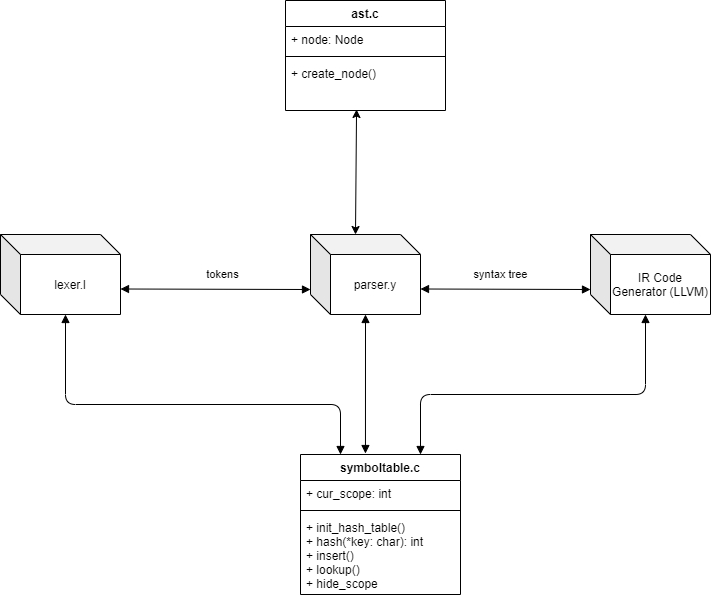

The diagram above was exported from draw.io. Its source (the exported page's mxGraphModel, read from the mxfile embedded in the PNG):
<mxGraphModel dx="1422" dy="794" grid="1" gridSize="10" guides="1" tooltips="1" connect="1" arrows="1" fold="1" page="1" pageScale="1" pageWidth="850" pageHeight="1100" math="0" shadow="0">
  <root>
    <mxCell id="0" />
    <mxCell id="1" parent="0" />
    <mxCell id="6XDfN6TnZHPwLypg31lS-1" value="symboltable.c" style="swimlane;fontStyle=1;align=center;verticalAlign=top;childLayout=stackLayout;horizontal=1;startSize=26;horizontalStack=0;resizeParent=1;resizeParentMax=0;resizeLast=0;collapsible=1;marginBottom=0;" parent="1" vertex="1">
      <mxGeometry x="330" y="490" width="160" height="140" as="geometry" />
    </mxCell>
    <mxCell id="6XDfN6TnZHPwLypg31lS-2" value="+ cur_scope: int" style="text;strokeColor=none;fillColor=none;align=left;verticalAlign=top;spacingLeft=4;spacingRight=4;overflow=hidden;rotatable=0;points=[[0,0.5],[1,0.5]];portConstraint=eastwest;" parent="6XDfN6TnZHPwLypg31lS-1" vertex="1">
      <mxGeometry y="26" width="160" height="26" as="geometry" />
    </mxCell>
    <mxCell id="6XDfN6TnZHPwLypg31lS-3" value="" style="line;strokeWidth=1;fillColor=none;align=left;verticalAlign=middle;spacingTop=-1;spacingLeft=3;spacingRight=3;rotatable=0;labelPosition=right;points=[];portConstraint=eastwest;" parent="6XDfN6TnZHPwLypg31lS-1" vertex="1">
      <mxGeometry y="52" width="160" height="8" as="geometry" />
    </mxCell>
    <mxCell id="6XDfN6TnZHPwLypg31lS-4" value="+ init_hash_table()&#10;+ hash(*key: char): int&#10;+ insert()&#10;+ lookup()&#10;+ hide_scope" style="text;strokeColor=none;fillColor=none;align=left;verticalAlign=top;spacingLeft=4;spacingRight=4;overflow=hidden;rotatable=0;points=[[0,0.5],[1,0.5]];portConstraint=eastwest;" parent="6XDfN6TnZHPwLypg31lS-1" vertex="1">
      <mxGeometry y="60" width="160" height="80" as="geometry" />
    </mxCell>
    <mxCell id="6XDfN6TnZHPwLypg31lS-7" value="" style="endArrow=block;startArrow=block;endFill=1;startFill=1;html=1;entryX=0;entryY=0.5;entryDx=0;entryDy=0;" parent="1" edge="1">
      <mxGeometry width="160" relative="1" as="geometry">
        <mxPoint x="150" y="324.5" as="sourcePoint" />
        <mxPoint x="340" y="325" as="targetPoint" />
      </mxGeometry>
    </mxCell>
    <mxCell id="6XDfN6TnZHPwLypg31lS-8" value="tokens" style="edgeLabel;html=1;align=center;verticalAlign=middle;resizable=0;points=[];" parent="6XDfN6TnZHPwLypg31lS-7" vertex="1" connectable="0">
      <mxGeometry x="0.3088" y="4" relative="1" as="geometry">
        <mxPoint x="-22.02" y="-10.83" as="offset" />
      </mxGeometry>
    </mxCell>
    <mxCell id="6XDfN6TnZHPwLypg31lS-10" value="" style="endArrow=block;startArrow=block;endFill=1;startFill=1;html=1;entryX=0;entryY=0.5;entryDx=0;entryDy=0;" parent="1" edge="1">
      <mxGeometry width="160" relative="1" as="geometry">
        <mxPoint x="450" y="324.5" as="sourcePoint" />
        <mxPoint x="620" y="325" as="targetPoint" />
      </mxGeometry>
    </mxCell>
    <mxCell id="6XDfN6TnZHPwLypg31lS-12" value="syntax tree" style="edgeLabel;html=1;align=center;verticalAlign=middle;resizable=0;points=[];" parent="6XDfN6TnZHPwLypg31lS-10" vertex="1" connectable="0">
      <mxGeometry x="-0.247" relative="1" as="geometry">
        <mxPoint x="16" y="-14.69" as="offset" />
      </mxGeometry>
    </mxCell>
    <mxCell id="6XDfN6TnZHPwLypg31lS-13" value="" style="endArrow=block;startArrow=block;endFill=1;startFill=1;html=1;exitX=0.5;exitY=1;exitDx=0;exitDy=0;entryX=0.25;entryY=0;entryDx=0;entryDy=0;" parent="1" target="6XDfN6TnZHPwLypg31lS-1" edge="1">
      <mxGeometry width="160" relative="1" as="geometry">
        <mxPoint x="95" y="350" as="sourcePoint" />
        <mxPoint x="260" y="470" as="targetPoint" />
        <Array as="points">
          <mxPoint x="95" y="440" />
          <mxPoint x="370" y="440" />
        </Array>
      </mxGeometry>
    </mxCell>
    <mxCell id="6XDfN6TnZHPwLypg31lS-14" value="" style="endArrow=block;startArrow=block;endFill=1;startFill=1;html=1;exitX=0.5;exitY=1;exitDx=0;exitDy=0;entryX=0.406;entryY=-0.007;entryDx=0;entryDy=0;entryPerimeter=0;" parent="1" target="6XDfN6TnZHPwLypg31lS-1" edge="1">
      <mxGeometry width="160" relative="1" as="geometry">
        <mxPoint x="395" y="350" as="sourcePoint" />
        <mxPoint x="520" y="380" as="targetPoint" />
      </mxGeometry>
    </mxCell>
    <mxCell id="6XDfN6TnZHPwLypg31lS-15" value="" style="endArrow=block;startArrow=block;endFill=1;startFill=1;html=1;entryX=0.5;entryY=1;entryDx=0;entryDy=0;exitX=0.75;exitY=0;exitDx=0;exitDy=0;" parent="1" source="6XDfN6TnZHPwLypg31lS-1" edge="1">
      <mxGeometry width="160" relative="1" as="geometry">
        <mxPoint x="490" y="410" as="sourcePoint" />
        <mxPoint x="675" y="350" as="targetPoint" />
        <Array as="points">
          <mxPoint x="450" y="430" />
          <mxPoint x="675" y="430" />
        </Array>
      </mxGeometry>
    </mxCell>
    <mxCell id="-bbWVqnh32ZH5U88F_kU-1" value="lexer.l" style="shape=cube;whiteSpace=wrap;html=1;boundedLbl=1;backgroundOutline=1;darkOpacity=0.05;darkOpacity2=0.1;" parent="1" vertex="1">
      <mxGeometry x="30" y="270" width="120" height="80" as="geometry" />
    </mxCell>
    <mxCell id="-bbWVqnh32ZH5U88F_kU-2" value="parser.y" style="shape=cube;whiteSpace=wrap;html=1;boundedLbl=1;backgroundOutline=1;darkOpacity=0.05;darkOpacity2=0.1;" parent="1" vertex="1">
      <mxGeometry x="340" y="270" width="110" height="80" as="geometry" />
    </mxCell>
    <mxCell id="-bbWVqnh32ZH5U88F_kU-5" value="ast.c" style="swimlane;fontStyle=1;align=center;verticalAlign=top;childLayout=stackLayout;horizontal=1;startSize=26;horizontalStack=0;resizeParent=1;resizeParentMax=0;resizeLast=0;collapsible=1;marginBottom=0;" parent="1" vertex="1">
      <mxGeometry x="315" y="36" width="160" height="110" as="geometry" />
    </mxCell>
    <mxCell id="-bbWVqnh32ZH5U88F_kU-6" value="+ node: Node" style="text;strokeColor=none;fillColor=none;align=left;verticalAlign=top;spacingLeft=4;spacingRight=4;overflow=hidden;rotatable=0;points=[[0,0.5],[1,0.5]];portConstraint=eastwest;" parent="-bbWVqnh32ZH5U88F_kU-5" vertex="1">
      <mxGeometry y="26" width="160" height="26" as="geometry" />
    </mxCell>
    <mxCell id="-bbWVqnh32ZH5U88F_kU-7" value="" style="line;strokeWidth=1;fillColor=none;align=left;verticalAlign=middle;spacingTop=-1;spacingLeft=3;spacingRight=3;rotatable=0;labelPosition=right;points=[];portConstraint=eastwest;" parent="-bbWVqnh32ZH5U88F_kU-5" vertex="1">
      <mxGeometry y="52" width="160" height="8" as="geometry" />
    </mxCell>
    <mxCell id="-bbWVqnh32ZH5U88F_kU-8" value="+ create_node()" style="text;strokeColor=none;fillColor=none;align=left;verticalAlign=top;spacingLeft=4;spacingRight=4;overflow=hidden;rotatable=0;points=[[0,0.5],[1,0.5]];portConstraint=eastwest;" parent="-bbWVqnh32ZH5U88F_kU-5" vertex="1">
      <mxGeometry y="60" width="160" height="50" as="geometry" />
    </mxCell>
    <mxCell id="-bbWVqnh32ZH5U88F_kU-13" value="IR Code Generator (LLVM)" style="shape=cube;whiteSpace=wrap;html=1;boundedLbl=1;backgroundOutline=1;darkOpacity=0.05;darkOpacity2=0.1;" parent="1" vertex="1">
      <mxGeometry x="620" y="270" width="120" height="80" as="geometry" />
    </mxCell>
    <mxCell id="qPH1jeqD7L2vNIov44K5-1" value="" style="endArrow=classic;startArrow=classic;html=1;exitX=0;exitY=0;exitDx=45;exitDy=0;exitPerimeter=0;entryX=0.444;entryY=0.98;entryDx=0;entryDy=0;entryPerimeter=0;" edge="1" parent="1" source="-bbWVqnh32ZH5U88F_kU-2" target="-bbWVqnh32ZH5U88F_kU-8">
      <mxGeometry width="50" height="50" relative="1" as="geometry">
        <mxPoint x="350" y="230" as="sourcePoint" />
        <mxPoint x="400" y="180" as="targetPoint" />
        <Array as="points" />
      </mxGeometry>
    </mxCell>
  </root>
</mxGraphModel>